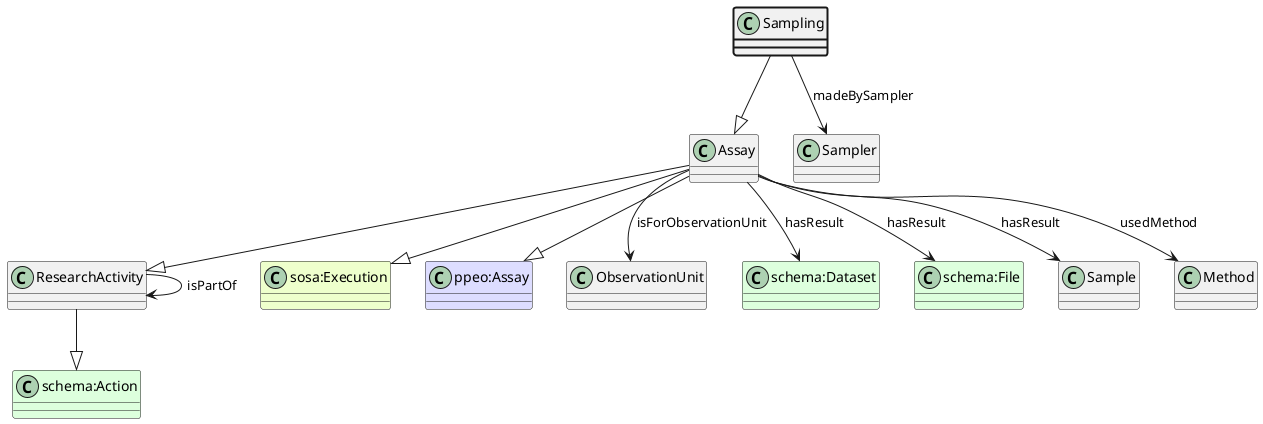

The diagram above was rendered by PlantUML. Its source (embedded in the PNG):
@startuml
class Sampling  #line.bold
class Assay  
class ResearchActivity  
class "schema:Action" #DDFFDD 
ResearchActivity --|> "schema:Action"
Assay --|> ResearchActivity
class "sosa:Execution" #EEFFCC 
Assay --|> "sosa:Execution"
class "ppeo:Assay" #DDDDFF 
Assay --|> "ppeo:Assay"
Sampling --|> Assay
class Sampler 
Sampling --> Sampler : madeBySampler
class ObservationUnit 
Assay --> ObservationUnit : isForObservationUnit
class "schema:Dataset" #DDFFDD
Assay --> "schema:Dataset" : hasResult
class "schema:File" #DDFFDD
Assay --> "schema:File" : hasResult
class Sample 
Assay --> Sample : hasResult
class Method 
Assay --> Method : usedMethod
class ResearchActivity 
ResearchActivity --> ResearchActivity : isPartOf
@enduml